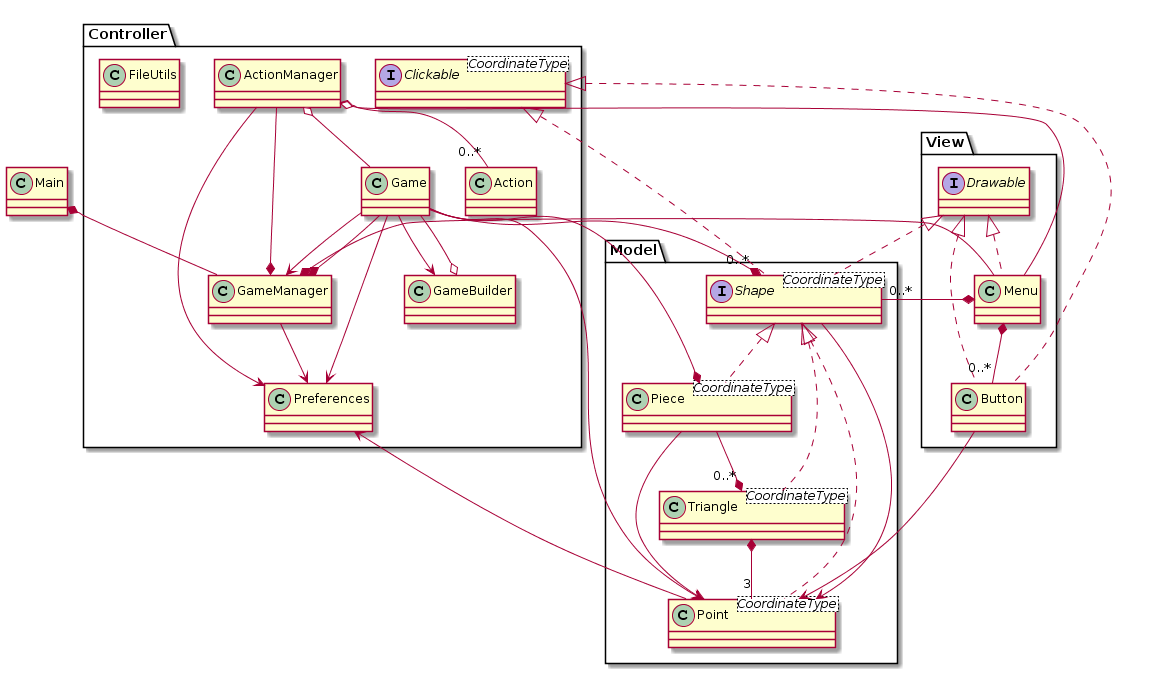

The diagram above was rendered by PlantUML. Its source (embedded in the PNG):
@startuml
Class Main

Package Controller {
    Interface Clickable<CoordinateType>
    Class Action
    Class ActionManager
    Class FileUtils
    Class Game
    Class GameBuilder
    Class GameManager
    Class Preferences
}

Package Model {
    Interface Shape<CoordinateType>
    Class Piece<CoordinateType>
    Class Point<CoordinateType>
    Class Triangle<CoordinateType>
}

Package View {
    Interface Drawable
    Class Button
    Class Menu
}

Main *-- GameManager
Game --> GameManager
Clickable <|.. Button
Clickable <|.. Shape
ActionManager *-- "0..*" Action
ActionManager o-- Game
ActionManager o-- Menu
ActionManager --> Preferences
Game --* "0..*" Shape
Game --* Piece
Game --> GameBuilder
Game --> Point
Game --> Preferences
GameBuilder o-- Game
GameManager *-- Game
GameManager *-- Menu
GameManager *-- ActionManager
GameManager --> Preferences
Shape <|.. Piece
Shape <|.. Point
Shape <|.. Triangle
Shape --> Point
Piece --* "0..*" Triangle
Piece --> Point
Point --> Preferences
Triangle *-- "3" Point
Drawable <|.. Button
Drawable <|.. Menu
Drawable <|.. Shape
Button --> Point
Menu *-- "0..*" Button
Menu *-- "0..*" Shape
@enduml